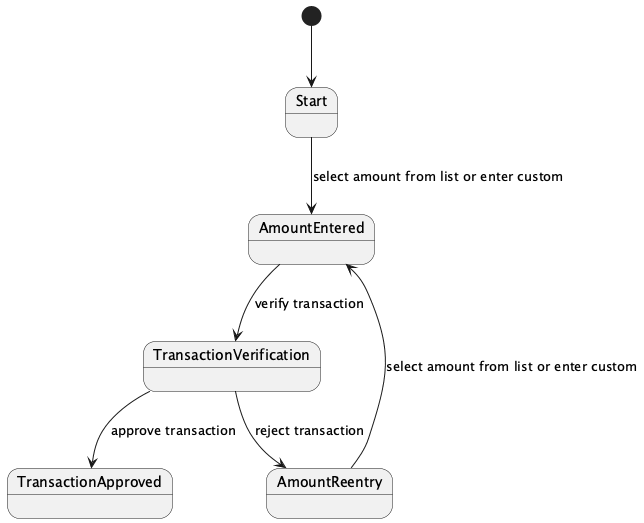

The diagram above was rendered by PlantUML. Its source (embedded in the PNG):
@startuml
[*] --> Start
Start --> AmountEntered: select amount from list or enter custom
AmountEntered --> TransactionVerification: verify transaction
TransactionVerification --> TransactionApproved: approve transaction
TransactionVerification --> AmountReentry: reject transaction
AmountReentry --> AmountEntered: select amount from list or enter custom
@enduml